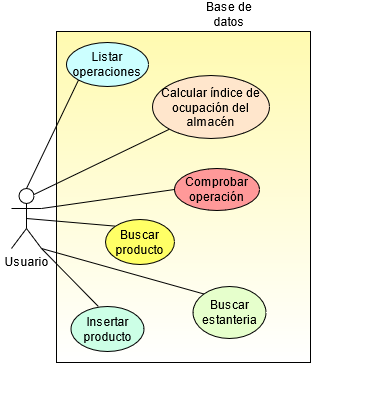

The diagram above was exported from draw.io. Its source (the exported page's mxGraphModel, read from the mxfile embedded in the PNG):
<mxGraphModel dx="1108" dy="879" grid="0" gridSize="10" guides="1" tooltips="1" connect="1" arrows="1" fold="1" page="0" pageScale="1" pageWidth="827" pageHeight="1169" math="0" shadow="0">
  <root>
    <mxCell id="0" />
    <mxCell id="1" parent="0" />
    <mxCell id="9gvKZ1GxoZW5ZoSam-g_-5" value="" style="rounded=0;whiteSpace=wrap;html=1;gradientColor=#ffffff;fillColor=#FFFAB0;" parent="1" vertex="1">
      <mxGeometry x="167" y="-137" width="254" height="331" as="geometry" />
    </mxCell>
    <mxCell id="F16h80_jGOC9VuCMt0XF-3" value="Usuario" style="shape=umlActor;verticalLabelPosition=bottom;verticalAlign=top;html=1;outlineConnect=0;" parent="1" vertex="1">
      <mxGeometry x="122" y="20" width="30" height="60" as="geometry" />
    </mxCell>
    <mxCell id="F16h80_jGOC9VuCMt0XF-4" value="Buscar producto" style="ellipse;whiteSpace=wrap;html=1;fillColor=#FFFF66;" parent="1" vertex="1">
      <mxGeometry x="216" y="51" width="69" height="45" as="geometry" />
    </mxCell>
    <mxCell id="F16h80_jGOC9VuCMt0XF-5" value="Insertar producto" style="ellipse;whiteSpace=wrap;html=1;fillColor=#CCFFE6;" parent="1" vertex="1">
      <mxGeometry x="181.5" y="138" width="73" height="45" as="geometry" />
    </mxCell>
    <mxCell id="F16h80_jGOC9VuCMt0XF-7" value="Calcular índice de ocupación del almacén" style="ellipse;whiteSpace=wrap;html=1;fillColor=#FFE6CC;" parent="1" vertex="1">
      <mxGeometry x="263" y="-93" width="117" height="63" as="geometry" />
    </mxCell>
    <mxCell id="F16h80_jGOC9VuCMt0XF-17" value="Comprobar operación" style="ellipse;whiteSpace=wrap;html=1;fillColor=#FF9999;" parent="1" vertex="1">
      <mxGeometry x="285" width="85" height="42" as="geometry" />
    </mxCell>
    <mxCell id="F16h80_jGOC9VuCMt0XF-19" value="&lt;div&gt;Buscar&lt;/div&gt;&lt;div&gt;estanteria&lt;br&gt;&lt;/div&gt;" style="ellipse;whiteSpace=wrap;html=1;fillColor=#E6FFCC;" parent="1" vertex="1">
      <mxGeometry x="303.5" y="118" width="73" height="52" as="geometry" />
    </mxCell>
    <mxCell id="PPqgFJ2S6Pm7tJ1t4obo-1" value="&lt;div&gt;Listar operaciones&lt;/div&gt;" style="ellipse;whiteSpace=wrap;html=1;fillColor=#CCFFFF;" parent="1" vertex="1">
      <mxGeometry x="177" y="-126" width="82" height="44" as="geometry" />
    </mxCell>
    <mxCell id="9gvKZ1GxoZW5ZoSam-g_-10" value="Base de datos" style="text;html=1;strokeColor=none;fillColor=none;align=center;verticalAlign=middle;whiteSpace=wrap;rounded=0;" parent="1" vertex="1">
      <mxGeometry x="300" y="-164" width="80" height="20" as="geometry" />
    </mxCell>
    <mxCell id="5oAfVqArjl_2vYWusyAs-1" value="&lt;font style=&quot;font-size: 20px&quot;&gt;&lt;b&gt;A&lt;/b&gt;&lt;/font&gt;" style="rounded=0;whiteSpace=wrap;html=1;fillColor=#ffe6cc;strokeColor=#d79b00;labelBackgroundColor=none;" parent="1" vertex="1">
      <mxGeometry x="80" y="500" width="200" height="130" as="geometry" />
    </mxCell>
    <mxCell id="5oAfVqArjl_2vYWusyAs-2" value="&lt;b&gt;&lt;font style=&quot;font-size: 18px&quot;&gt;E&lt;/font&gt;&lt;/b&gt;" style="rounded=0;whiteSpace=wrap;html=1;fillColor=#f8cecc;strokeColor=#b85450;labelBackgroundColor=none;" parent="1" vertex="1">
      <mxGeometry x="280" y="630" width="200" height="130" as="geometry" />
    </mxCell>
    <mxCell id="5oAfVqArjl_2vYWusyAs-3" value="&lt;b&gt;&lt;font style=&quot;font-size: 18px&quot;&gt;F&lt;/font&gt;&lt;/b&gt;" style="rounded=0;whiteSpace=wrap;html=1;fillColor=#ffe6cc;strokeColor=#d79b00;labelBackgroundColor=none;" parent="1" vertex="1">
      <mxGeometry x="80" y="630" width="200" height="130" as="geometry" />
    </mxCell>
    <mxCell id="5oAfVqArjl_2vYWusyAs-4" value="&lt;b&gt;&lt;font style=&quot;font-size: 18px&quot;&gt;C&lt;/font&gt;&lt;/b&gt;" style="rounded=0;whiteSpace=wrap;html=1;fillColor=#e1d5e7;strokeColor=#9673a6;labelBackgroundColor=none;" parent="1" vertex="1">
      <mxGeometry x="480" y="500" width="200" height="130" as="geometry" />
    </mxCell>
    <mxCell id="5oAfVqArjl_2vYWusyAs-5" value="&lt;b&gt;&lt;font style=&quot;font-size: 18px&quot;&gt;B&lt;/font&gt;&lt;/b&gt;" style="rounded=0;whiteSpace=wrap;html=1;fillColor=#ffe6cc;strokeColor=#d79b00;labelBackgroundColor=none;" parent="1" vertex="1">
      <mxGeometry x="280" y="500" width="200" height="130" as="geometry" />
    </mxCell>
    <mxCell id="5oAfVqArjl_2vYWusyAs-6" value="&lt;b&gt;&lt;font style=&quot;font-size: 18px&quot;&gt;D&lt;/font&gt;&lt;/b&gt;" style="rounded=0;whiteSpace=wrap;html=1;fillColor=#dae8fc;strokeColor=#6c8ebf;labelBackgroundColor=none;" parent="1" vertex="1">
      <mxGeometry x="480" y="630" width="200" height="130" as="geometry" />
    </mxCell>
    <mxCell id="CysXamcH8WD77MReztwS-2" value="" style="rounded=1;whiteSpace=wrap;html=1;labelBackgroundColor=none;" parent="1" vertex="1">
      <mxGeometry x="707" y="500" width="273" height="260" as="geometry" />
    </mxCell>
    <mxCell id="CysXamcH8WD77MReztwS-3" value="" style="ellipse;whiteSpace=wrap;html=1;aspect=fixed;fillColor=#ffe6cc;strokeColor=#d79b00;labelBackgroundColor=none;" parent="1" vertex="1">
      <mxGeometry x="720" y="515" width="50" height="50" as="geometry" />
    </mxCell>
    <mxCell id="CysXamcH8WD77MReztwS-4" value="" style="ellipse;whiteSpace=wrap;html=1;aspect=fixed;fillColor=#e1d5e7;strokeColor=#9673a6;labelBackgroundColor=none;" parent="1" vertex="1">
      <mxGeometry x="720" y="580" width="50" height="50" as="geometry" />
    </mxCell>
    <mxCell id="CysXamcH8WD77MReztwS-5" value="" style="ellipse;whiteSpace=wrap;html=1;aspect=fixed;fillColor=#dae8fc;strokeColor=#6c8ebf;labelBackgroundColor=none;" parent="1" vertex="1">
      <mxGeometry x="720" y="640" width="50" height="50" as="geometry" />
    </mxCell>
    <mxCell id="CysXamcH8WD77MReztwS-6" value="" style="ellipse;whiteSpace=wrap;html=1;aspect=fixed;fillColor=#f8cecc;strokeColor=#b85450;labelBackgroundColor=none;" parent="1" vertex="1">
      <mxGeometry x="720" y="700" width="50" height="50" as="geometry" />
    </mxCell>
    <mxCell id="CysXamcH8WD77MReztwS-7" value="Normal" style="text;html=1;strokeColor=none;fillColor=none;align=center;verticalAlign=middle;whiteSpace=wrap;rounded=0;fontSize=20;labelBackgroundColor=none;" parent="1" vertex="1">
      <mxGeometry x="800" y="530" width="40" height="20" as="geometry" />
    </mxCell>
    <mxCell id="CysXamcH8WD77MReztwS-8" value="Congelados" style="text;html=1;strokeColor=none;fillColor=none;align=center;verticalAlign=middle;whiteSpace=wrap;rounded=0;fontSize=20;labelBackgroundColor=none;" parent="1" vertex="1">
      <mxGeometry x="820" y="595" width="40" height="20" as="geometry" />
    </mxCell>
    <mxCell id="CysXamcH8WD77MReztwS-9" value="Frío" style="text;html=1;strokeColor=none;fillColor=none;align=center;verticalAlign=middle;whiteSpace=wrap;rounded=0;fontSize=20;labelBackgroundColor=none;" parent="1" vertex="1">
      <mxGeometry x="787" y="655" width="40" height="20" as="geometry" />
    </mxCell>
    <mxCell id="CysXamcH8WD77MReztwS-10" value="Zona de picking" style="text;html=1;strokeColor=none;fillColor=none;align=center;verticalAlign=middle;whiteSpace=wrap;rounded=0;fontSize=20;labelBackgroundColor=none;" parent="1" vertex="1">
      <mxGeometry x="787" y="715" width="150" height="20" as="geometry" />
    </mxCell>
    <mxCell id="bkQBdkldCPRScRFPzzuu-1" value="" style="endArrow=none;html=1;entryX=0.75;entryY=0.1;entryDx=0;entryDy=0;entryPerimeter=0;exitX=0;exitY=1;exitDx=0;exitDy=0;" edge="1" parent="1" source="F16h80_jGOC9VuCMt0XF-7" target="F16h80_jGOC9VuCMt0XF-3">
      <mxGeometry width="50" height="50" relative="1" as="geometry">
        <mxPoint x="505" y="86" as="sourcePoint" />
        <mxPoint x="555" y="36" as="targetPoint" />
      </mxGeometry>
    </mxCell>
    <mxCell id="bkQBdkldCPRScRFPzzuu-2" value="" style="endArrow=none;html=1;entryX=0.5;entryY=0;entryDx=0;entryDy=0;entryPerimeter=0;exitX=0;exitY=1;exitDx=0;exitDy=0;" edge="1" parent="1" source="PPqgFJ2S6Pm7tJ1t4obo-1" target="F16h80_jGOC9VuCMt0XF-3">
      <mxGeometry width="50" height="50" relative="1" as="geometry">
        <mxPoint x="363.57359312880703" y="-2.251262658470637" as="sourcePoint" />
        <mxPoint x="80" y="76" as="targetPoint" />
      </mxGeometry>
    </mxCell>
    <mxCell id="bkQBdkldCPRScRFPzzuu-3" value="" style="endArrow=none;html=1;entryX=1;entryY=0.3333333333333333;entryDx=0;entryDy=0;entryPerimeter=0;exitX=0;exitY=0.5;exitDx=0;exitDy=0;" edge="1" parent="1" source="F16h80_jGOC9VuCMt0XF-17" target="F16h80_jGOC9VuCMt0XF-3">
      <mxGeometry width="50" height="50" relative="1" as="geometry">
        <mxPoint x="363.57359312880703" y="-2.251262658470637" as="sourcePoint" />
        <mxPoint x="134" y="72" as="targetPoint" />
      </mxGeometry>
    </mxCell>
    <mxCell id="bkQBdkldCPRScRFPzzuu-4" value="" style="endArrow=none;html=1;entryX=0.5;entryY=0.5;entryDx=0;entryDy=0;entryPerimeter=0;exitX=0;exitY=0;exitDx=0;exitDy=0;" edge="1" parent="1" source="F16h80_jGOC9VuCMt0XF-4" target="F16h80_jGOC9VuCMt0XF-3">
      <mxGeometry width="50" height="50" relative="1" as="geometry">
        <mxPoint x="443" y="35" as="sourcePoint" />
        <mxPoint x="119" y="82" as="targetPoint" />
      </mxGeometry>
    </mxCell>
    <mxCell id="bkQBdkldCPRScRFPzzuu-5" value="" style="endArrow=none;html=1;exitX=0;exitY=0;exitDx=0;exitDy=0;entryX=1;entryY=1;entryDx=0;entryDy=0;entryPerimeter=0;" edge="1" parent="1" source="F16h80_jGOC9VuCMt0XF-19" target="F16h80_jGOC9VuCMt0XF-3">
      <mxGeometry width="50" height="50" relative="1" as="geometry">
        <mxPoint x="464.3121680310537" y="100.1452738118428" as="sourcePoint" />
        <mxPoint x="150" y="87" as="targetPoint" />
      </mxGeometry>
    </mxCell>
    <mxCell id="bkQBdkldCPRScRFPzzuu-6" value="" style="endArrow=none;html=1;entryX=1;entryY=1;entryDx=0;entryDy=0;entryPerimeter=0;exitX=0.375;exitY=0;exitDx=0;exitDy=0;exitPerimeter=0;" edge="1" parent="1" source="F16h80_jGOC9VuCMt0XF-5" target="F16h80_jGOC9VuCMt0XF-3">
      <mxGeometry width="50" height="50" relative="1" as="geometry">
        <mxPoint x="337.98780669118037" y="153.25126265847098" as="sourcePoint" />
        <mxPoint x="134" y="112" as="targetPoint" />
      </mxGeometry>
    </mxCell>
  </root>
</mxGraphModel>